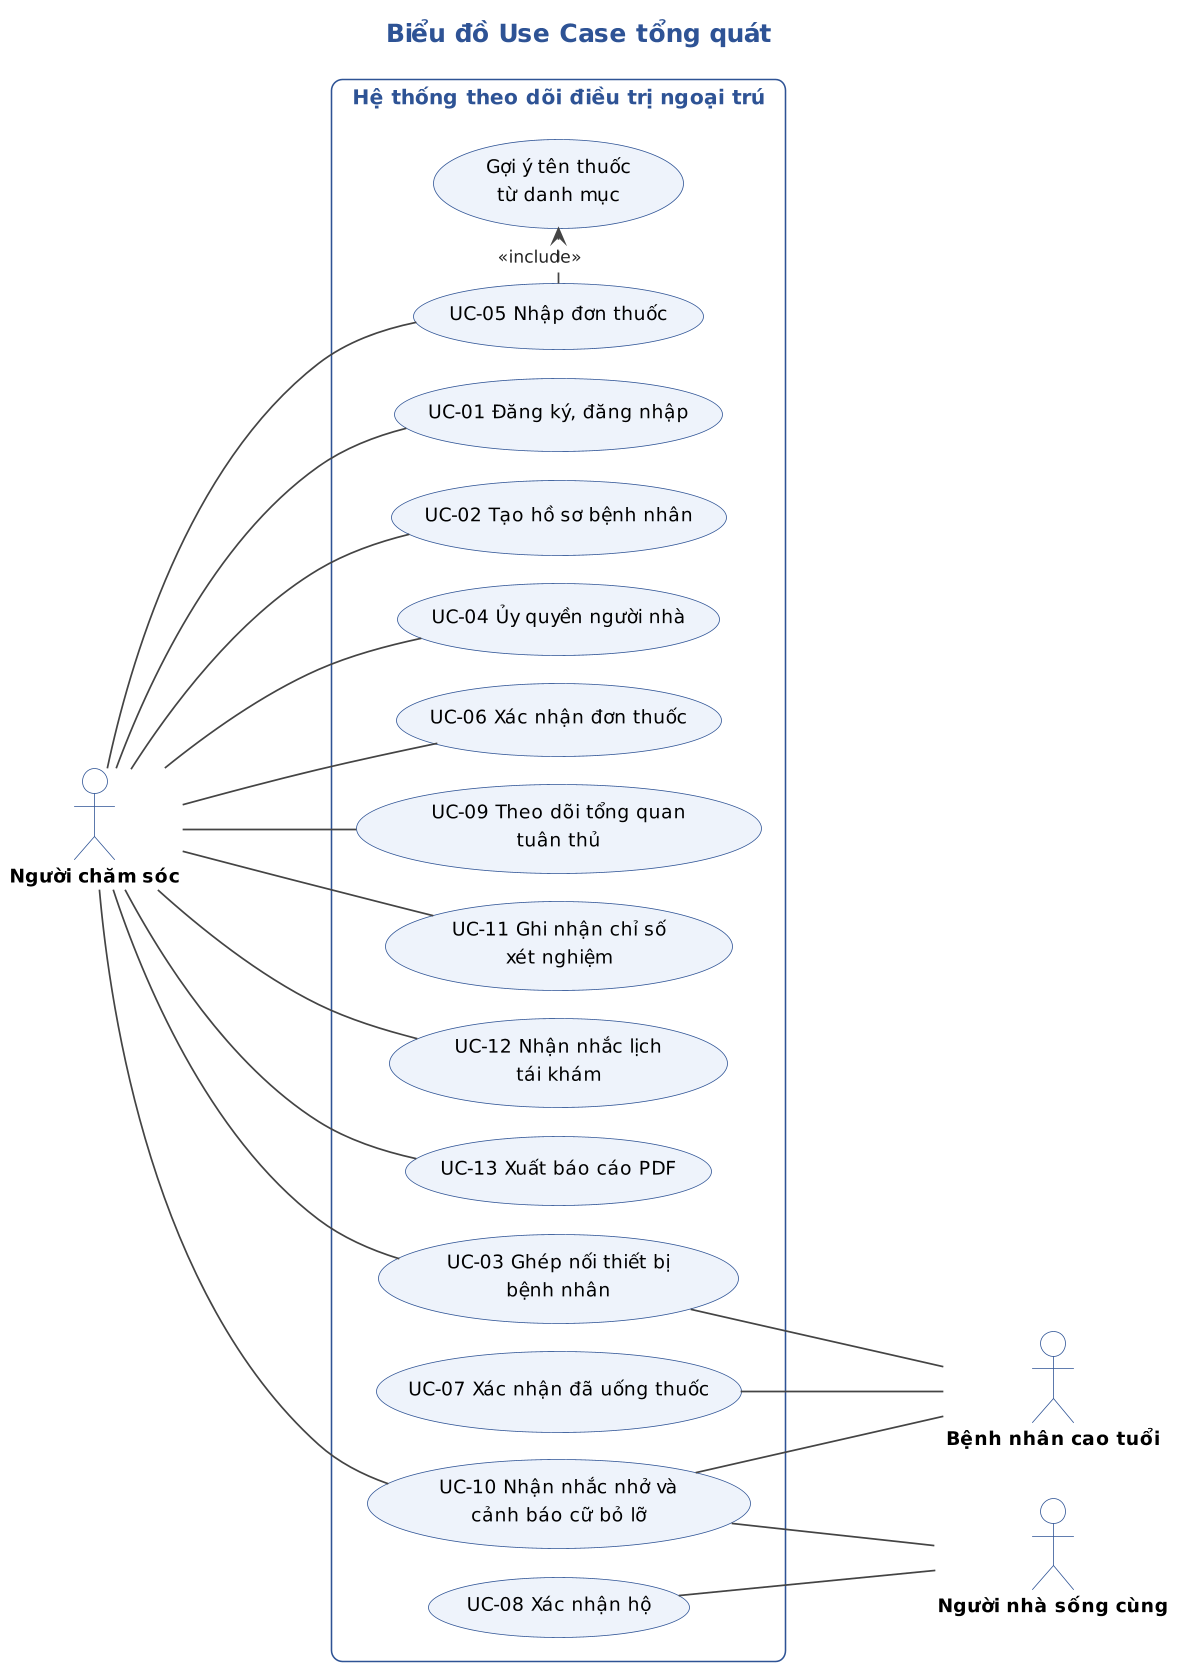

The diagram above was rendered by PlantUML. Its source (embedded in the PNG):
@startuml Use_Case
!include lib/ktpmud_theme.puml
left to right direction
skinparam nodesep 18
skinparam ranksep 110
title Biểu đồ Use Case tổng quát

actor "Người chăm sóc" as CG
actor "Bệnh nhân cao tuổi" as PT
actor "Người nhà sống cùng" as DL

rectangle "Hệ thống theo dõi điều trị ngoại trú" {
  usecase "UC-01 Đăng ký, đăng nhập" as UC01
  usecase "UC-02 Tạo hồ sơ bệnh nhân" as UC02
  usecase "UC-04 Ủy quyền người nhà" as UC04
  usecase "UC-05 Nhập đơn thuốc" as UC05
  usecase "Gợi ý tên thuốc\ntừ danh mục" as UCX
  usecase "UC-06 Xác nhận đơn thuốc" as UC06
  usecase "UC-09 Theo dõi tổng quan\ntuân thủ" as UC09
  usecase "UC-11 Ghi nhận chỉ số\nxét nghiệm" as UC11
  usecase "UC-12 Nhận nhắc lịch\ntái khám" as UC12
  usecase "UC-13 Xuất báo cáo PDF" as UC13
  usecase "UC-03 Ghép nối thiết bị\nbệnh nhân" as UC03
  usecase "UC-07 Xác nhận đã uống thuốc" as UC07
  usecase "UC-10 Nhận nhắc nhở và\ncảnh báo cữ bỏ lỡ" as UC10
  usecase "UC-08 Xác nhận hộ" as UC08
}

CG -- UC01
CG -- UC02
CG -- UC04
CG -- UC05
CG -- UC06
CG -- UC09
CG -- UC11
CG -- UC12
CG -- UC13
CG -- UC03
CG -- UC10

UC05 .> UCX : <<include>>

UC03 -- PT
UC07 -- PT
UC10 -- PT
UC10 -- DL
UC08 -- DL
@enduml